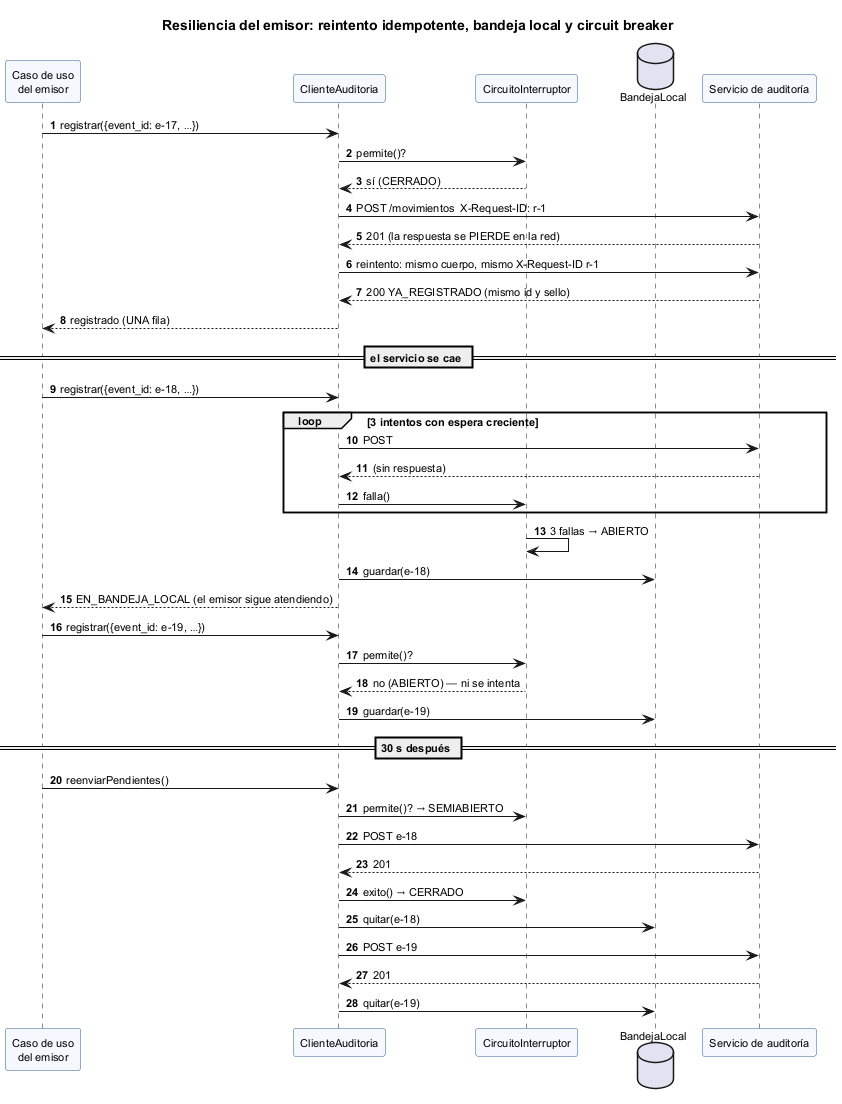

The diagram above was rendered by PlantUML. Its source (embedded in the PNG):
@startuml semana-05-secuencia-resiliencia
title Resiliencia del emisor: reintento idempotente, bandeja local y circuit breaker
skinparam defaultFontSize 11
skinparam sequenceMessageAlign left
skinparam ParticipantBackgroundColor #F5F9FF
skinparam ParticipantBorderColor #2F5D8A
autonumber

participant "Caso de uso\ndel emisor" as CUE
participant ClienteAuditoria as CLI
participant "CircuitoInterruptor" as CB
database BandejaLocal as BL
participant "Servicio de auditoría" as SRV

CUE -> CLI : registrar({event_id: e-17, …})
CLI -> CB : permite()?
CB --> CLI : sí (CERRADO)
CLI -> SRV : POST /movimientos  X-Request-ID: r-1
SRV --> CLI : 201 (la respuesta se PIERDE en la red)
CLI -> SRV : reintento: mismo cuerpo, mismo X-Request-ID r-1
SRV --> CLI : 200 YA_REGISTRADO (mismo id y sello)
CLI --> CUE : registrado (UNA fila)

== el servicio se cae ==
CUE -> CLI : registrar({event_id: e-18, …})
loop 3 intentos con espera creciente
  CLI -> SRV : POST
  SRV --> CLI : (sin respuesta)
  CLI -> CB : falla()
end
CB -> CB : 3 fallas → ABIERTO
CLI -> BL : guardar(e-18)
CLI --> CUE : EN_BANDEJA_LOCAL (el emisor sigue atendiendo)
CUE -> CLI : registrar({event_id: e-19, …})
CLI -> CB : permite()?
CB --> CLI : no (ABIERTO) — ni se intenta
CLI -> BL : guardar(e-19)

== 30 s después ==
CUE -> CLI : reenviarPendientes()
CLI -> CB : permite()? → SEMIABIERTO
CLI -> SRV : POST e-18
SRV --> CLI : 201
CLI -> CB : exito() → CERRADO
CLI -> BL : quitar(e-18)
CLI -> SRV : POST e-19
SRV --> CLI : 201
CLI -> BL : quitar(e-19)
@enduml